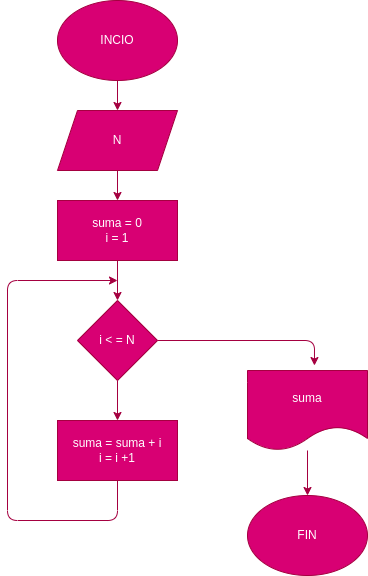

The diagram above was exported from draw.io. Its source (the exported page's mxGraphModel, read from the mxfile embedded in the PNG):
<mxGraphModel dx="524" dy="537" grid="1" gridSize="10" guides="1" tooltips="1" connect="1" arrows="1" fold="1" page="1" pageScale="1" pageWidth="827" pageHeight="1169" math="0" shadow="0">
  <root>
    <mxCell id="0" />
    <mxCell id="1" parent="0" />
    <mxCell id="16" value="" style="edgeStyle=none;html=1;fillColor=#d80073;strokeColor=#A50040;" edge="1" parent="1" source="17" target="19">
      <mxGeometry relative="1" as="geometry" />
    </mxCell>
    <mxCell id="17" value="INCIO" style="ellipse;whiteSpace=wrap;html=1;fillColor=#d80073;fontColor=#ffffff;strokeColor=#A50040;" vertex="1" parent="1">
      <mxGeometry x="400" y="10" width="120" height="80" as="geometry" />
    </mxCell>
    <mxCell id="18" value="" style="edgeStyle=none;html=1;fillColor=#d80073;strokeColor=#A50040;" edge="1" parent="1" source="19" target="21">
      <mxGeometry relative="1" as="geometry" />
    </mxCell>
    <mxCell id="19" value="N" style="shape=parallelogram;perimeter=parallelogramPerimeter;whiteSpace=wrap;html=1;fixedSize=1;fillColor=#d80073;fontColor=#ffffff;strokeColor=#A50040;" vertex="1" parent="1">
      <mxGeometry x="400" y="120" width="120" height="60" as="geometry" />
    </mxCell>
    <mxCell id="20" value="" style="edgeStyle=none;html=1;fillColor=#d80073;strokeColor=#A50040;" edge="1" parent="1" source="21" target="24">
      <mxGeometry relative="1" as="geometry" />
    </mxCell>
    <mxCell id="21" value="suma = 0&lt;br&gt;i = 1" style="whiteSpace=wrap;html=1;fillColor=#d80073;fontColor=#ffffff;strokeColor=#A50040;" vertex="1" parent="1">
      <mxGeometry x="400" y="210" width="120" height="60" as="geometry" />
    </mxCell>
    <mxCell id="22" value="" style="edgeStyle=none;html=1;fillColor=#d80073;strokeColor=#A50040;" edge="1" parent="1" source="24" target="26">
      <mxGeometry relative="1" as="geometry" />
    </mxCell>
    <mxCell id="23" style="edgeStyle=none;html=1;entryX=0.558;entryY=-0.062;entryDx=0;entryDy=0;entryPerimeter=0;fillColor=#d80073;strokeColor=#A50040;" edge="1" parent="1" source="24" target="28">
      <mxGeometry relative="1" as="geometry">
        <Array as="points">
          <mxPoint x="657" y="350" />
        </Array>
      </mxGeometry>
    </mxCell>
    <mxCell id="24" value="i &amp;lt; = N" style="rhombus;whiteSpace=wrap;html=1;fillColor=#d80073;fontColor=#ffffff;strokeColor=#A50040;" vertex="1" parent="1">
      <mxGeometry x="420" y="310" width="80" height="80" as="geometry" />
    </mxCell>
    <mxCell id="25" style="edgeStyle=none;html=1;exitX=0.5;exitY=1;exitDx=0;exitDy=0;fillColor=#d80073;strokeColor=#A50040;" edge="1" parent="1" source="26">
      <mxGeometry relative="1" as="geometry">
        <mxPoint x="460" y="290" as="targetPoint" />
        <Array as="points">
          <mxPoint x="460" y="530" />
          <mxPoint x="350" y="530" />
          <mxPoint x="350" y="290" />
        </Array>
      </mxGeometry>
    </mxCell>
    <mxCell id="26" value="suma = suma + i&lt;br&gt;i = i +1" style="whiteSpace=wrap;html=1;fillColor=#d80073;fontColor=#ffffff;strokeColor=#A50040;" vertex="1" parent="1">
      <mxGeometry x="400" y="430" width="120" height="60" as="geometry" />
    </mxCell>
    <mxCell id="27" style="edgeStyle=none;html=1;fillColor=#d80073;strokeColor=#A50040;" edge="1" parent="1" source="28" target="29">
      <mxGeometry relative="1" as="geometry" />
    </mxCell>
    <mxCell id="28" value="suma" style="shape=document;whiteSpace=wrap;html=1;boundedLbl=1;fillColor=#d80073;fontColor=#ffffff;strokeColor=#A50040;" vertex="1" parent="1">
      <mxGeometry x="590" y="380" width="120" height="80" as="geometry" />
    </mxCell>
    <mxCell id="29" value="FIN" style="ellipse;whiteSpace=wrap;html=1;fillColor=#d80073;fontColor=#ffffff;strokeColor=#A50040;" vertex="1" parent="1">
      <mxGeometry x="590" y="505" width="120" height="80" as="geometry" />
    </mxCell>
  </root>
</mxGraphModel>